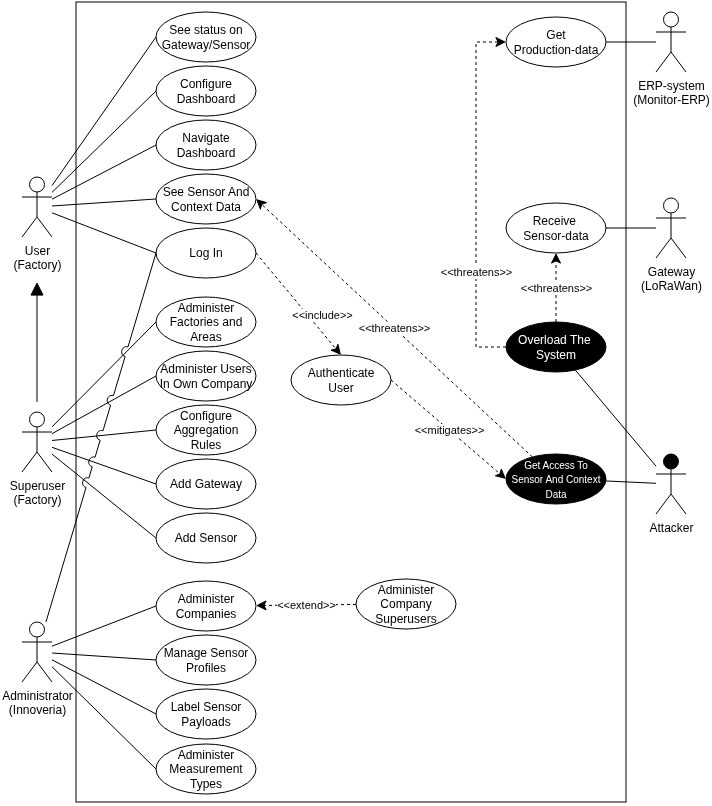

The diagram above was exported from draw.io. Its source (the exported page's mxGraphModel, read from the mxfile embedded in the PNG):
<mxGraphModel dx="1333" dy="1929" grid="1" gridSize="10" guides="1" tooltips="1" connect="1" arrows="1" fold="1" page="1" pageScale="1" pageWidth="850" pageHeight="1100" math="0" shadow="0">
  <root>
    <mxCell id="0" />
    <mxCell id="1" parent="0" />
    <mxCell id="Z3AhRKRS4W4FVB4vn9Z4-1" parent="1" style="rounded=0;whiteSpace=wrap;html=1;fillColor=none;" value="" vertex="1">
      <mxGeometry height="800" width="550" x="110" y="-60" as="geometry" />
    </mxCell>
    <mxCell id="DqTUUAf-sbMC3fyREv2i-10" edge="1" parent="1" source="W7mkaVwA6IF4YHohAmhm-45" style="endArrow=none;html=1;rounded=0;entryX=0;entryY=0.5;entryDx=0;entryDy=0;" target="DqTUUAf-sbMC3fyREv2i-9" value="">
      <mxGeometry height="50" relative="1" width="50" as="geometry">
        <mxPoint x="110" y="346" as="sourcePoint" />
        <mxPoint x="210" y="320" as="targetPoint" />
      </mxGeometry>
    </mxCell>
    <mxCell id="W7mkaVwA6IF4YHohAmhm-8" parent="1" style="shape=umlActor;verticalLabelPosition=bottom;verticalAlign=top;html=1;outlineConnect=0;" value="User&lt;br&gt;(Factory)" vertex="1">
      <mxGeometry height="60" width="30" x="56" y="115" as="geometry" />
    </mxCell>
    <mxCell id="W7mkaVwA6IF4YHohAmhm-19" parent="1" style="shape=umlActor;verticalLabelPosition=bottom;verticalAlign=top;html=1;outlineConnect=0;" value="ERP-system&lt;br&gt;(Monitor-ERP)" vertex="1">
      <mxGeometry height="60" width="30" x="690" y="-50" as="geometry" />
    </mxCell>
    <mxCell id="W7mkaVwA6IF4YHohAmhm-35" parent="1" style="shape=umlActor;verticalLabelPosition=bottom;verticalAlign=top;html=1;outlineConnect=0;fillStyle=solid;fillColor=light-dark(#000000,#000000);" value="Attacker" vertex="1">
      <mxGeometry height="60" width="30" x="690" y="392" as="geometry" />
    </mxCell>
    <mxCell id="W7mkaVwA6IF4YHohAmhm-43" parent="1" style="shape=umlActor;verticalLabelPosition=bottom;verticalAlign=top;html=1;outlineConnect=0;" value="Administrator&lt;br&gt;(Innoveria)" vertex="1">
      <mxGeometry height="60" width="30" x="56" y="560" as="geometry" />
    </mxCell>
    <mxCell id="W7mkaVwA6IF4YHohAmhm-45" parent="1" style="shape=umlActor;verticalLabelPosition=bottom;verticalAlign=top;html=1;outlineConnect=0;" value="Superuser&lt;br&gt;(Factory)" vertex="1">
      <mxGeometry height="60" width="30" x="56" y="350" as="geometry" />
    </mxCell>
    <mxCell id="W7mkaVwA6IF4YHohAmhm-48" parent="1" style="shape=umlActor;verticalLabelPosition=bottom;verticalAlign=top;html=1;outlineConnect=0;" value="Gateway&lt;br&gt;(LoRaWan)" vertex="1">
      <mxGeometry height="60" width="30" x="690" y="136" as="geometry" />
    </mxCell>
    <mxCell id="W7mkaVwA6IF4YHohAmhm-49" parent="1" style="ellipse;whiteSpace=wrap;html=1;" value="See Sensor And Context Data" vertex="1">
      <mxGeometry height="50" width="100" x="190" y="112" as="geometry" />
    </mxCell>
    <mxCell id="W7mkaVwA6IF4YHohAmhm-51" parent="1" style="ellipse;whiteSpace=wrap;html=1;" value="Administer Users&lt;br&gt;In Own Company" vertex="1">
      <mxGeometry height="50" width="100" x="190" y="289" as="geometry" />
    </mxCell>
    <mxCell id="W7mkaVwA6IF4YHohAmhm-52" parent="1" style="ellipse;whiteSpace=wrap;html=1;" value="Add Gateway" vertex="1">
      <mxGeometry height="50" width="100" x="190" y="397" as="geometry" />
    </mxCell>
    <mxCell id="W7mkaVwA6IF4YHohAmhm-53" parent="1" style="ellipse;whiteSpace=wrap;html=1;" value="Add Sensor" vertex="1">
      <mxGeometry height="50" width="100" x="190" y="451" as="geometry" />
    </mxCell>
    <mxCell id="W7mkaVwA6IF4YHohAmhm-54" parent="1" style="ellipse;whiteSpace=wrap;html=1;" value="Administer&lt;br&gt;Companies" vertex="1">
      <mxGeometry height="50" width="100" x="190" y="519" as="geometry" />
    </mxCell>
    <mxCell id="W7mkaVwA6IF4YHohAmhm-55" parent="1" style="ellipse;whiteSpace=wrap;html=1;" value="Administer&lt;br&gt;Company Superusers" vertex="1">
      <mxGeometry height="50" width="100" x="390" y="517" as="geometry" />
    </mxCell>
    <mxCell id="W7mkaVwA6IF4YHohAmhm-57" parent="1" style="ellipse;whiteSpace=wrap;html=1;" value="Receive&amp;nbsp;&lt;br&gt;Sensor-data" vertex="1">
      <mxGeometry height="50" width="100" x="540" y="141" as="geometry" />
    </mxCell>
    <mxCell id="W7mkaVwA6IF4YHohAmhm-58" parent="1" style="ellipse;whiteSpace=wrap;html=1;" value="Get&lt;br&gt;Production-data" vertex="1">
      <mxGeometry height="50" width="100" x="540" y="-45" as="geometry" />
    </mxCell>
    <mxCell id="W7mkaVwA6IF4YHohAmhm-59" parent="1" style="ellipse;whiteSpace=wrap;html=1;" value="Navigate&lt;br&gt;Dashboard" vertex="1">
      <mxGeometry height="50" width="100" x="190" y="58" as="geometry" />
    </mxCell>
    <mxCell id="W7mkaVwA6IF4YHohAmhm-71" parent="1" style="ellipse;whiteSpace=wrap;html=1;" value="Log In" vertex="1">
      <mxGeometry height="50" width="100" x="190" y="166" as="geometry" />
    </mxCell>
    <mxCell id="W7mkaVwA6IF4YHohAmhm-74" edge="1" parent="1" source="W7mkaVwA6IF4YHohAmhm-45" style="endArrow=none;html=1;rounded=0;entryX=0;entryY=0.5;entryDx=0;entryDy=0;" target="W7mkaVwA6IF4YHohAmhm-51" value="">
      <mxGeometry height="50" relative="1" width="50" as="geometry">
        <mxPoint x="310" y="420" as="sourcePoint" />
        <mxPoint x="360" y="370" as="targetPoint" />
      </mxGeometry>
    </mxCell>
    <mxCell id="W7mkaVwA6IF4YHohAmhm-75" edge="1" parent="1" source="W7mkaVwA6IF4YHohAmhm-45" style="endArrow=none;html=1;rounded=0;entryX=0;entryY=0.5;entryDx=0;entryDy=0;" target="W7mkaVwA6IF4YHohAmhm-52" value="">
      <mxGeometry height="50" relative="1" width="50" as="geometry">
        <mxPoint x="310" y="420" as="sourcePoint" />
        <mxPoint x="360" y="370" as="targetPoint" />
      </mxGeometry>
    </mxCell>
    <mxCell id="W7mkaVwA6IF4YHohAmhm-77" edge="1" parent="1" source="W7mkaVwA6IF4YHohAmhm-59" style="endArrow=none;html=1;rounded=0;exitX=0;exitY=0.5;exitDx=0;exitDy=0;" target="W7mkaVwA6IF4YHohAmhm-8" value="">
      <mxGeometry height="50" relative="1" width="50" as="geometry">
        <mxPoint x="310" y="420" as="sourcePoint" />
        <mxPoint x="360" y="370" as="targetPoint" />
      </mxGeometry>
    </mxCell>
    <mxCell id="W7mkaVwA6IF4YHohAmhm-78" edge="1" parent="1" source="W7mkaVwA6IF4YHohAmhm-71" style="endArrow=none;html=1;rounded=0;exitX=0;exitY=0.5;exitDx=0;exitDy=0;" target="W7mkaVwA6IF4YHohAmhm-8" value="">
      <mxGeometry height="50" relative="1" width="50" as="geometry">
        <mxPoint x="310" y="420" as="sourcePoint" />
        <mxPoint x="360" y="370" as="targetPoint" />
      </mxGeometry>
    </mxCell>
    <mxCell id="W7mkaVwA6IF4YHohAmhm-79" edge="1" parent="1" source="W7mkaVwA6IF4YHohAmhm-54" style="endArrow=none;html=1;rounded=0;exitX=0;exitY=0.5;exitDx=0;exitDy=0;" target="W7mkaVwA6IF4YHohAmhm-43" value="">
      <mxGeometry height="50" relative="1" width="50" as="geometry">
        <mxPoint x="310" y="380" as="sourcePoint" />
        <mxPoint x="360" y="330" as="targetPoint" />
      </mxGeometry>
    </mxCell>
    <mxCell id="W7mkaVwA6IF4YHohAmhm-82" edge="1" parent="1" style="endArrow=block;html=1;rounded=0;endFill=1;startSize=10;endSize=11;" value="">
      <mxGeometry height="50" relative="1" width="50" as="geometry">
        <mxPoint x="71" y="340" as="sourcePoint" />
        <mxPoint x="71" y="220" as="targetPoint" />
      </mxGeometry>
    </mxCell>
    <mxCell id="W7mkaVwA6IF4YHohAmhm-88" edge="1" parent="1" source="W7mkaVwA6IF4YHohAmhm-58" style="endArrow=none;html=1;rounded=0;" target="W7mkaVwA6IF4YHohAmhm-19" value="">
      <mxGeometry height="50" relative="1" width="50" as="geometry">
        <mxPoint x="600" y="-95" as="sourcePoint" />
        <mxPoint x="500" y="-95" as="targetPoint" />
      </mxGeometry>
    </mxCell>
    <mxCell id="W7mkaVwA6IF4YHohAmhm-89" edge="1" parent="1" source="W7mkaVwA6IF4YHohAmhm-48" style="endArrow=none;html=1;rounded=0;" target="W7mkaVwA6IF4YHohAmhm-57" value="">
      <mxGeometry height="50" relative="1" width="50" as="geometry">
        <mxPoint x="710" y="70" as="sourcePoint" />
        <mxPoint x="610" y="70" as="targetPoint" />
      </mxGeometry>
    </mxCell>
    <mxCell id="W7mkaVwA6IF4YHohAmhm-97" parent="1" style="ellipse;whiteSpace=wrap;html=1;" value="Authenticate&lt;br&gt;User" vertex="1">
      <mxGeometry height="50" width="100" x="325" y="293" as="geometry" />
    </mxCell>
    <mxCell id="W7mkaVwA6IF4YHohAmhm-108" parent="1" style="ellipse;whiteSpace=wrap;html=1;" value="Configure&lt;br&gt;Dashboard" vertex="1">
      <mxGeometry height="50" width="100" x="190" y="4" as="geometry" />
    </mxCell>
    <mxCell id="W7mkaVwA6IF4YHohAmhm-125" edge="1" parent="1" source="W7mkaVwA6IF4YHohAmhm-108" style="endArrow=none;html=1;rounded=0;exitX=0;exitY=0.5;exitDx=0;exitDy=0;" target="W7mkaVwA6IF4YHohAmhm-8" value="">
      <mxGeometry height="50" relative="1" width="50" as="geometry">
        <mxPoint x="230" y="100" as="sourcePoint" />
        <mxPoint x="130" y="100" as="targetPoint" />
      </mxGeometry>
    </mxCell>
    <mxCell id="W7mkaVwA6IF4YHohAmhm-133" edge="1" parent="1" source="W7mkaVwA6IF4YHohAmhm-49" style="endArrow=none;html=1;rounded=0;exitX=0;exitY=0.5;exitDx=0;exitDy=0;" target="W7mkaVwA6IF4YHohAmhm-8" value="">
      <mxGeometry height="50" relative="1" width="50" as="geometry">
        <mxPoint x="257" y="140" as="sourcePoint" />
        <mxPoint x="150" y="171" as="targetPoint" />
      </mxGeometry>
    </mxCell>
    <mxCell id="W7mkaVwA6IF4YHohAmhm-134" parent="1" style="ellipse;whiteSpace=wrap;html=1;fillStyle=solid;fillColor=light-dark(#000000,#000000);fontColor=light-dark(#FFFFFF,#FFFFFF);" value="&lt;span style=&quot;font-size: 10px;&quot;&gt;Get Access To Sensor And Context Data&lt;/span&gt;" vertex="1">
      <mxGeometry height="50" width="100" x="540" y="392" as="geometry" />
    </mxCell>
    <mxCell id="W7mkaVwA6IF4YHohAmhm-138" edge="1" parent="1" source="W7mkaVwA6IF4YHohAmhm-71" style="endArrow=classic;endSize=8;dashed=1;html=1;rounded=0;endFill=1;exitX=1;exitY=0.5;exitDx=0;exitDy=0;entryX=0.5;entryY=0;entryDx=0;entryDy=0;" target="W7mkaVwA6IF4YHohAmhm-97" value="&amp;lt;&amp;lt;include&amp;gt;&amp;gt;">
      <mxGeometry relative="1" width="160" x="0.3502" y="11" as="geometry">
        <mxPoint as="offset" />
        <mxPoint x="320" y="290" as="sourcePoint" />
        <mxPoint x="480" y="290" as="targetPoint" />
      </mxGeometry>
    </mxCell>
    <mxCell id="W7mkaVwA6IF4YHohAmhm-140" edge="1" parent="1" source="W7mkaVwA6IF4YHohAmhm-55" style="endArrow=classic;endSize=8;dashed=1;html=1;rounded=0;endFill=1;" target="W7mkaVwA6IF4YHohAmhm-54" value="&amp;lt;&amp;lt;extend&amp;gt;&amp;gt;">
      <mxGeometry relative="1" width="160" as="geometry">
        <mxPoint x="410" y="595" as="sourcePoint" />
        <mxPoint x="320" y="595" as="targetPoint" />
      </mxGeometry>
    </mxCell>
    <mxCell id="W7mkaVwA6IF4YHohAmhm-141" edge="1" parent="1" source="W7mkaVwA6IF4YHohAmhm-134" style="endArrow=classic;endSize=8;dashed=1;html=1;rounded=0;endFill=1;entryX=1;entryY=0.5;entryDx=0;entryDy=0;" target="W7mkaVwA6IF4YHohAmhm-49" value="&amp;lt;&amp;lt;threatens&amp;gt;&amp;gt;">
      <mxGeometry relative="1" width="160" as="geometry">
        <mxPoint x="430" y="240" as="sourcePoint" />
        <mxPoint x="516" y="316" as="targetPoint" />
      </mxGeometry>
    </mxCell>
    <mxCell id="W7mkaVwA6IF4YHohAmhm-142" edge="1" parent="1" source="W7mkaVwA6IF4YHohAmhm-35" style="endArrow=none;html=1;rounded=0;" target="W7mkaVwA6IF4YHohAmhm-134" value="">
      <mxGeometry height="50" relative="1" width="50" as="geometry">
        <mxPoint x="720" y="390" as="sourcePoint" />
        <mxPoint x="660" y="390" as="targetPoint" />
      </mxGeometry>
    </mxCell>
    <mxCell id="W7mkaVwA6IF4YHohAmhm-144" edge="1" parent="1" source="W7mkaVwA6IF4YHohAmhm-97" style="endArrow=classic;endSize=8;dashed=1;html=1;rounded=0;endFill=1;exitX=1;exitY=0.5;exitDx=0;exitDy=0;entryX=0;entryY=0.5;entryDx=0;entryDy=0;" target="W7mkaVwA6IF4YHohAmhm-134" value="&amp;lt;&amp;lt;mitigates&amp;gt;&amp;gt;">
      <mxGeometry relative="1" width="160" as="geometry">
        <mxPoint x="480" y="340" as="sourcePoint" />
        <mxPoint x="566" y="416" as="targetPoint" />
      </mxGeometry>
    </mxCell>
    <mxCell id="W7mkaVwA6IF4YHohAmhm-146" parent="1" style="ellipse;whiteSpace=wrap;html=1;fillStyle=solid;fillColor=light-dark(#000000,#000000);fontColor=light-dark(#FFFFFF,#FFFFFF);" value="Overload The&amp;nbsp;&lt;br&gt;System" vertex="1">
      <mxGeometry height="50" width="100" x="540" y="260" as="geometry" />
    </mxCell>
    <mxCell id="W7mkaVwA6IF4YHohAmhm-147" edge="1" parent="1" source="W7mkaVwA6IF4YHohAmhm-35" style="endArrow=none;html=1;rounded=0;" target="W7mkaVwA6IF4YHohAmhm-146" value="">
      <mxGeometry height="50" relative="1" width="50" as="geometry">
        <mxPoint x="732" y="475" as="sourcePoint" />
        <mxPoint x="660" y="420" as="targetPoint" />
      </mxGeometry>
    </mxCell>
    <mxCell id="W7mkaVwA6IF4YHohAmhm-149" edge="1" parent="1" source="W7mkaVwA6IF4YHohAmhm-146" style="endArrow=classic;endSize=8;dashed=1;html=1;rounded=0;endFill=1;" target="W7mkaVwA6IF4YHohAmhm-58" value="&amp;lt;&amp;lt;threatens&amp;gt;&amp;gt;">
      <mxGeometry relative="1" width="160" x="-0.4247" as="geometry">
        <mxPoint as="offset" />
        <Array as="points">
          <mxPoint x="510" y="285" />
          <mxPoint x="510" y="84" />
          <mxPoint x="510" y="-20" />
        </Array>
        <mxPoint x="530" y="183" as="sourcePoint" />
        <mxPoint x="530" y="114" as="targetPoint" />
      </mxGeometry>
    </mxCell>
    <mxCell id="W7mkaVwA6IF4YHohAmhm-157" edge="1" parent="1" source="W7mkaVwA6IF4YHohAmhm-146" style="endArrow=classic;endSize=8;dashed=1;html=1;rounded=0;endFill=1;" target="W7mkaVwA6IF4YHohAmhm-57" value="&amp;lt;&amp;lt;threatens&amp;gt;&amp;gt;">
      <mxGeometry relative="1" width="160" as="geometry">
        <mxPoint x="744" y="319" as="sourcePoint" />
        <mxPoint x="450" y="100" as="targetPoint" />
      </mxGeometry>
    </mxCell>
    <mxCell id="DqTUUAf-sbMC3fyREv2i-1" parent="1" style="ellipse;whiteSpace=wrap;html=1;" value="Configure Aggregation Rules" vertex="1">
      <mxGeometry height="50" width="100" x="190" y="343" as="geometry" />
    </mxCell>
    <mxCell id="DqTUUAf-sbMC3fyREv2i-4" edge="1" parent="1" source="DqTUUAf-sbMC3fyREv2i-1" style="endArrow=none;html=1;rounded=0;exitX=0;exitY=0.5;exitDx=0;exitDy=0;" target="W7mkaVwA6IF4YHohAmhm-45" value="">
      <mxGeometry height="50" relative="1" width="50" as="geometry">
        <mxPoint x="230" y="430" as="sourcePoint" />
        <mxPoint x="130" y="430" as="targetPoint" />
      </mxGeometry>
    </mxCell>
    <mxCell id="DqTUUAf-sbMC3fyREv2i-7" parent="1" style="ellipse;whiteSpace=wrap;html=1;" value="See status on Gateway/Sensor" vertex="1">
      <mxGeometry height="50" width="100" x="190" y="-50" as="geometry" />
    </mxCell>
    <mxCell id="DqTUUAf-sbMC3fyREv2i-8" edge="1" parent="1" source="DqTUUAf-sbMC3fyREv2i-7" style="endArrow=none;html=1;rounded=0;exitX=0;exitY=0.5;exitDx=0;exitDy=0;" target="W7mkaVwA6IF4YHohAmhm-8" value="">
      <mxGeometry height="50" relative="1" width="50" as="geometry">
        <mxPoint x="220" y="20" as="sourcePoint" />
        <mxPoint x="100" y="98" as="targetPoint" />
      </mxGeometry>
    </mxCell>
    <mxCell id="DqTUUAf-sbMC3fyREv2i-9" parent="1" style="ellipse;whiteSpace=wrap;html=1;" value="Administer&lt;br&gt;Factories and Areas" vertex="1">
      <mxGeometry height="50" width="100" x="190" y="235" as="geometry" />
    </mxCell>
    <mxCell id="Z3AhRKRS4W4FVB4vn9Z4-2" parent="1" style="ellipse;whiteSpace=wrap;html=1;" value="Manage Sensor Profiles" vertex="1">
      <mxGeometry height="50" width="100" x="190" y="573" as="geometry" />
    </mxCell>
    <mxCell id="Z3AhRKRS4W4FVB4vn9Z4-3" edge="1" parent="1" source="Z3AhRKRS4W4FVB4vn9Z4-2" style="endArrow=none;html=1;rounded=0;exitX=0;exitY=0.5;exitDx=0;exitDy=0;" target="W7mkaVwA6IF4YHohAmhm-43" value="">
      <mxGeometry height="50" relative="1" width="50" as="geometry">
        <mxPoint x="217" y="620" as="sourcePoint" />
        <mxPoint x="110" y="640" as="targetPoint" />
      </mxGeometry>
    </mxCell>
    <mxCell id="Z3AhRKRS4W4FVB4vn9Z4-4" parent="1" style="ellipse;whiteSpace=wrap;html=1;" value="Label Sensor Payloads" vertex="1">
      <mxGeometry height="50" width="100" x="190" y="627" as="geometry" />
    </mxCell>
    <mxCell id="Z3AhRKRS4W4FVB4vn9Z4-5" edge="1" parent="1" source="Z3AhRKRS4W4FVB4vn9Z4-4" style="endArrow=none;html=1;rounded=0;exitX=0;exitY=0.5;exitDx=0;exitDy=0;" target="W7mkaVwA6IF4YHohAmhm-43" value="">
      <mxGeometry height="50" relative="1" width="50" as="geometry">
        <mxPoint x="248" y="673" as="sourcePoint" />
        <mxPoint x="140" y="650" as="targetPoint" />
      </mxGeometry>
    </mxCell>
    <mxCell id="OjaVvpnwu9VDL7uKGQTS-1" parent="1" style="ellipse;whiteSpace=wrap;html=1;" value="Administer Measurement Types" vertex="1">
      <mxGeometry height="50" width="100" x="190" y="682" as="geometry" />
    </mxCell>
    <mxCell id="OjaVvpnwu9VDL7uKGQTS-2" edge="1" parent="1" source="OjaVvpnwu9VDL7uKGQTS-1" style="endArrow=none;html=1;rounded=0;exitX=0;exitY=0.5;exitDx=0;exitDy=0;" target="W7mkaVwA6IF4YHohAmhm-43" value="">
      <mxGeometry height="50" relative="1" width="50" as="geometry">
        <mxPoint x="244" y="603" as="sourcePoint" />
        <mxPoint x="140" y="600" as="targetPoint" />
      </mxGeometry>
    </mxCell>
    <mxCell id="nGbXSdepiXrEIVzqYMz0-3" edge="1" parent="1" source="W7mkaVwA6IF4YHohAmhm-45" style="endArrow=none;html=1;rounded=0;entryX=0;entryY=0.5;entryDx=0;entryDy=0;" target="W7mkaVwA6IF4YHohAmhm-53" value="">
      <mxGeometry height="50" relative="1" width="50" as="geometry">
        <mxPoint x="130" y="460" as="sourcePoint" />
        <mxPoint x="234" y="497" as="targetPoint" />
      </mxGeometry>
    </mxCell>
    <mxCell id="nGbXSdepiXrEIVzqYMz0-4" edge="1" parent="1" source="W7mkaVwA6IF4YHohAmhm-71" style="endArrow=none;html=1;rounded=0;exitX=0;exitY=0.5;exitDx=0;exitDy=0;jumpStyle=arc;jumpSize=10;" target="W7mkaVwA6IF4YHohAmhm-43" value="">
      <mxGeometry height="50" relative="1" width="50" as="geometry">
        <mxPoint x="114" y="510" as="sourcePoint" />
        <mxPoint x="10" y="550" as="targetPoint" />
      </mxGeometry>
    </mxCell>
  </root>
</mxGraphModel>